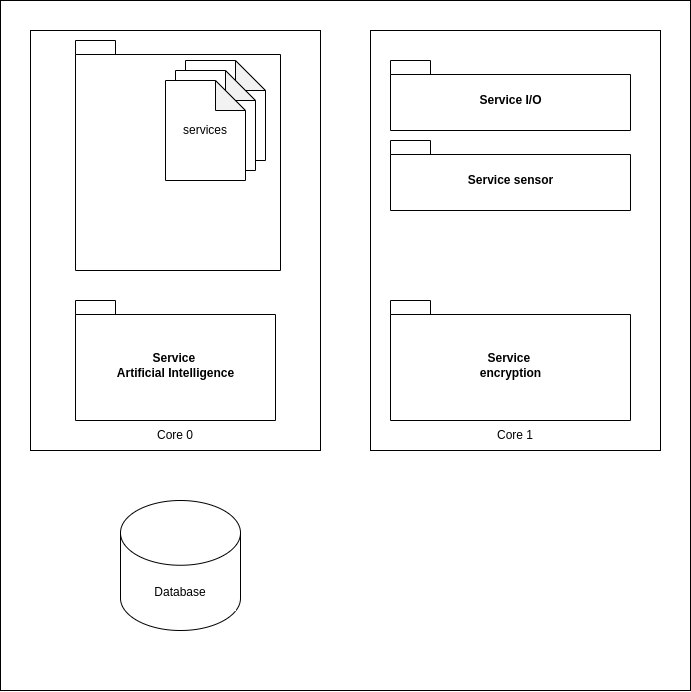

The diagram above was exported from draw.io. Its source (the exported page's mxGraphModel, read from the mxfile embedded in the PNG):
<mxGraphModel dx="3358" dy="1032" grid="1" gridSize="10" guides="1" tooltips="1" connect="1" arrows="1" fold="1" page="1" pageScale="1" pageWidth="850" pageHeight="1100" math="0" shadow="0">
  <root>
    <mxCell id="0" />
    <mxCell id="1" parent="0" />
    <mxCell id="uDZXHAEqqi5-r4sEWexR-26" value="" style="whiteSpace=wrap;html=1;aspect=fixed;" vertex="1" parent="1">
      <mxGeometry x="-1060" y="90" width="690" height="690" as="geometry" />
    </mxCell>
    <mxCell id="uDZXHAEqqi5-r4sEWexR-28" value="" style="group" vertex="1" connectable="0" parent="1">
      <mxGeometry x="-690" y="120" width="290" height="420" as="geometry" />
    </mxCell>
    <mxCell id="uDZXHAEqqi5-r4sEWexR-4" value="&lt;br&gt;&lt;br&gt;&lt;br&gt;&lt;br&gt;&lt;br&gt;&lt;br&gt;&lt;br&gt;&lt;br&gt;&lt;br&gt;&lt;br&gt;&lt;br&gt;&lt;br&gt;&lt;br&gt;&lt;br&gt;&lt;br&gt;&lt;br&gt;&lt;br&gt;&lt;br&gt;&lt;br&gt;&lt;br&gt;&lt;br&gt;&lt;br&gt;&lt;br&gt;&lt;br&gt;&lt;br&gt;&lt;br&gt;&lt;br&gt;Core 1" style="rounded=0;whiteSpace=wrap;html=1;" vertex="1" parent="uDZXHAEqqi5-r4sEWexR-28">
      <mxGeometry width="290" height="420" as="geometry" />
    </mxCell>
    <mxCell id="uDZXHAEqqi5-r4sEWexR-8" value="Service I/O" style="shape=folder;fontStyle=1;spacingTop=10;tabWidth=40;tabHeight=14;tabPosition=left;html=1;" vertex="1" parent="uDZXHAEqqi5-r4sEWexR-28">
      <mxGeometry x="20" y="30" width="240" height="70" as="geometry" />
    </mxCell>
    <mxCell id="uDZXHAEqqi5-r4sEWexR-9" value="Service sensor" style="shape=folder;fontStyle=1;spacingTop=10;tabWidth=40;tabHeight=14;tabPosition=left;html=1;" vertex="1" parent="uDZXHAEqqi5-r4sEWexR-28">
      <mxGeometry x="20" y="110" width="240" height="70" as="geometry" />
    </mxCell>
    <mxCell id="uDZXHAEqqi5-r4sEWexR-10" value="Service &lt;br&gt;encryption" style="shape=folder;fontStyle=1;spacingTop=10;tabWidth=40;tabHeight=14;tabPosition=left;html=1;" vertex="1" parent="uDZXHAEqqi5-r4sEWexR-28">
      <mxGeometry x="20" y="270" width="240" height="120" as="geometry" />
    </mxCell>
    <mxCell id="uDZXHAEqqi5-r4sEWexR-30" value="" style="group" vertex="1" connectable="0" parent="1">
      <mxGeometry x="-1030" y="120" width="645" height="640" as="geometry" />
    </mxCell>
    <mxCell id="uDZXHAEqqi5-r4sEWexR-2" value="&lt;br&gt;&lt;br&gt;&lt;br&gt;&lt;br&gt;&lt;br&gt;&lt;br&gt;&lt;br&gt;&lt;br&gt;&lt;br&gt;&lt;br&gt;&lt;br&gt;&lt;br&gt;&lt;br&gt;&lt;br&gt;&lt;br&gt;&lt;br&gt;&lt;br&gt;&lt;br&gt;&lt;br&gt;&lt;br&gt;&lt;br&gt;&lt;br&gt;&lt;br&gt;&lt;br&gt;&lt;br&gt;&lt;br&gt;&lt;br&gt;Core 0" style="rounded=0;whiteSpace=wrap;html=1;" vertex="1" parent="uDZXHAEqqi5-r4sEWexR-30">
      <mxGeometry width="290" height="420" as="geometry" />
    </mxCell>
    <mxCell id="uDZXHAEqqi5-r4sEWexR-6" value="Service &lt;br&gt;Artificial Intelligence" style="shape=folder;fontStyle=1;spacingTop=10;tabWidth=40;tabHeight=14;tabPosition=left;html=1;" vertex="1" parent="uDZXHAEqqi5-r4sEWexR-30">
      <mxGeometry x="45" y="270" width="200" height="120" as="geometry" />
    </mxCell>
    <mxCell id="uDZXHAEqqi5-r4sEWexR-19" value="&#10;&#10;&#10;&#10;&#10;&#10;&#10;" style="group" vertex="1" connectable="0" parent="uDZXHAEqqi5-r4sEWexR-30">
      <mxGeometry x="45" y="10" width="600" height="630" as="geometry" />
    </mxCell>
    <mxCell id="uDZXHAEqqi5-r4sEWexR-27" value="" style="group" vertex="1" connectable="0" parent="uDZXHAEqqi5-r4sEWexR-19">
      <mxGeometry width="205" height="229.99999999999997" as="geometry" />
    </mxCell>
    <mxCell id="uDZXHAEqqi5-r4sEWexR-18" value="" style="shape=folder;fontStyle=1;spacingTop=10;tabWidth=40;tabHeight=14;tabPosition=left;html=1;" vertex="1" parent="uDZXHAEqqi5-r4sEWexR-27">
      <mxGeometry width="205" height="229.99999999999997" as="geometry" />
    </mxCell>
    <mxCell id="uDZXHAEqqi5-r4sEWexR-22" value="" style="shape=note;whiteSpace=wrap;html=1;backgroundOutline=1;darkOpacity=0.05;" vertex="1" parent="uDZXHAEqqi5-r4sEWexR-27">
      <mxGeometry x="110" y="20" width="80" height="100" as="geometry" />
    </mxCell>
    <mxCell id="uDZXHAEqqi5-r4sEWexR-23" value="" style="shape=note;whiteSpace=wrap;html=1;backgroundOutline=1;darkOpacity=0.05;" vertex="1" parent="uDZXHAEqqi5-r4sEWexR-27">
      <mxGeometry x="100" y="30" width="80" height="100" as="geometry" />
    </mxCell>
    <mxCell id="uDZXHAEqqi5-r4sEWexR-24" value="services" style="shape=note;whiteSpace=wrap;html=1;backgroundOutline=1;darkOpacity=0.05;" vertex="1" parent="uDZXHAEqqi5-r4sEWexR-27">
      <mxGeometry x="90" y="40" width="80" height="100" as="geometry" />
    </mxCell>
    <mxCell id="uDZXHAEqqi5-r4sEWexR-5" value="Database" style="shape=cylinder3;whiteSpace=wrap;html=1;boundedLbl=1;backgroundOutline=1;size=32.380952380952294;" vertex="1" parent="1">
      <mxGeometry x="-940" y="590" width="120" height="130" as="geometry" />
    </mxCell>
  </root>
</mxGraphModel>